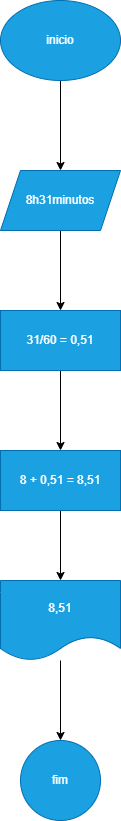

The diagram above was exported from draw.io. Its source (the exported page's mxGraphModel, read from the mxfile embedded in the PNG):
<mxGraphModel dx="794" dy="446" grid="1" gridSize="10" guides="1" tooltips="1" connect="1" arrows="1" fold="1" page="1" pageScale="1" pageWidth="827" pageHeight="1169" math="0" shadow="0">
  <root>
    <mxCell id="0" />
    <mxCell id="1" parent="0" />
    <mxCell id="hVNGLl9xza9Q3Zdh0Zqu-3" value="" style="edgeStyle=orthogonalEdgeStyle;rounded=0;orthogonalLoop=1;jettySize=auto;html=1;" parent="1" source="hVNGLl9xza9Q3Zdh0Zqu-1" target="hVNGLl9xza9Q3Zdh0Zqu-2" edge="1">
      <mxGeometry relative="1" as="geometry" />
    </mxCell>
    <mxCell id="hVNGLl9xza9Q3Zdh0Zqu-1" value="inicio" style="ellipse;whiteSpace=wrap;html=1;fillColor=#1ba1e2;fontColor=#ffffff;strokeColor=#006EAF;" parent="1" vertex="1">
      <mxGeometry x="330" y="40" width="120" height="80" as="geometry" />
    </mxCell>
    <mxCell id="hVNGLl9xza9Q3Zdh0Zqu-5" value="" style="edgeStyle=orthogonalEdgeStyle;rounded=0;orthogonalLoop=1;jettySize=auto;html=1;" parent="1" source="hVNGLl9xza9Q3Zdh0Zqu-2" target="hVNGLl9xza9Q3Zdh0Zqu-4" edge="1">
      <mxGeometry relative="1" as="geometry" />
    </mxCell>
    <mxCell id="hVNGLl9xza9Q3Zdh0Zqu-2" value="8h31minutos" style="shape=parallelogram;perimeter=parallelogramPerimeter;whiteSpace=wrap;html=1;fixedSize=1;fillColor=#1ba1e2;fontColor=#ffffff;strokeColor=#006EAF;" parent="1" vertex="1">
      <mxGeometry x="330" y="210" width="120" height="60" as="geometry" />
    </mxCell>
    <mxCell id="hVNGLl9xza9Q3Zdh0Zqu-7" value="" style="edgeStyle=orthogonalEdgeStyle;rounded=0;orthogonalLoop=1;jettySize=auto;html=1;" parent="1" source="hVNGLl9xza9Q3Zdh0Zqu-4" target="hVNGLl9xza9Q3Zdh0Zqu-6" edge="1">
      <mxGeometry relative="1" as="geometry" />
    </mxCell>
    <mxCell id="hVNGLl9xza9Q3Zdh0Zqu-4" value="31/60 = 0,51" style="whiteSpace=wrap;html=1;fillColor=#1ba1e2;fontColor=#ffffff;strokeColor=#006EAF;" parent="1" vertex="1">
      <mxGeometry x="330" y="350" width="120" height="60" as="geometry" />
    </mxCell>
    <mxCell id="hVNGLl9xza9Q3Zdh0Zqu-9" value="" style="edgeStyle=orthogonalEdgeStyle;rounded=0;orthogonalLoop=1;jettySize=auto;html=1;" parent="1" source="hVNGLl9xza9Q3Zdh0Zqu-6" target="hVNGLl9xza9Q3Zdh0Zqu-8" edge="1">
      <mxGeometry relative="1" as="geometry" />
    </mxCell>
    <mxCell id="hVNGLl9xza9Q3Zdh0Zqu-6" value="8 + 0,51 = 8,51" style="whiteSpace=wrap;html=1;fillColor=#1ba1e2;fontColor=#ffffff;strokeColor=#006EAF;" parent="1" vertex="1">
      <mxGeometry x="330" y="490" width="120" height="60" as="geometry" />
    </mxCell>
    <mxCell id="hVNGLl9xza9Q3Zdh0Zqu-11" value="" style="edgeStyle=orthogonalEdgeStyle;rounded=0;orthogonalLoop=1;jettySize=auto;html=1;" parent="1" source="hVNGLl9xza9Q3Zdh0Zqu-8" target="hVNGLl9xza9Q3Zdh0Zqu-10" edge="1">
      <mxGeometry relative="1" as="geometry" />
    </mxCell>
    <mxCell id="hVNGLl9xza9Q3Zdh0Zqu-8" value="8,51" style="shape=document;whiteSpace=wrap;html=1;boundedLbl=1;fillColor=#1ba1e2;fontColor=#ffffff;strokeColor=#006EAF;" parent="1" vertex="1">
      <mxGeometry x="330" y="620" width="120" height="80" as="geometry" />
    </mxCell>
    <mxCell id="hVNGLl9xza9Q3Zdh0Zqu-10" value="fim" style="ellipse;whiteSpace=wrap;html=1;fillColor=#1ba1e2;fontColor=#ffffff;strokeColor=#006EAF;" parent="1" vertex="1">
      <mxGeometry x="350" y="780" width="80" height="80" as="geometry" />
    </mxCell>
  </root>
</mxGraphModel>